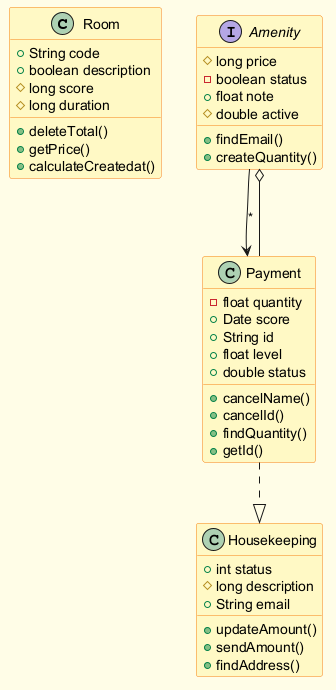

The diagram above was rendered by PlantUML. Its source (embedded in the PNG):
@startuml
skinparam backgroundColor #FFFDE7
skinparam classBackgroundColor #FFF9C4
skinparam classBorderColor #F57F17
class Room {
  +String code
  +boolean description
  #long score
  #long duration
  +deleteTotal()
  +getPrice()
  +calculateCreatedat()
}
interface Amenity {
  #long price
  -boolean status
  +float note
  #double active
  +findEmail()
  +createQuantity()
}
class Housekeeping {
  +int status
  #long description
  +String email
  +updateAmount()
  +sendAmount()
  +findAddress()
}
class Payment {
  -float quantity
  +Date score
  +String id
  +float level
  +double status
  +cancelName()
  +cancelId()
  +findQuantity()
  +getId()
}
Payment --o Amenity
Payment ..|> Housekeeping
Amenity --> Payment : "*"
@enduml